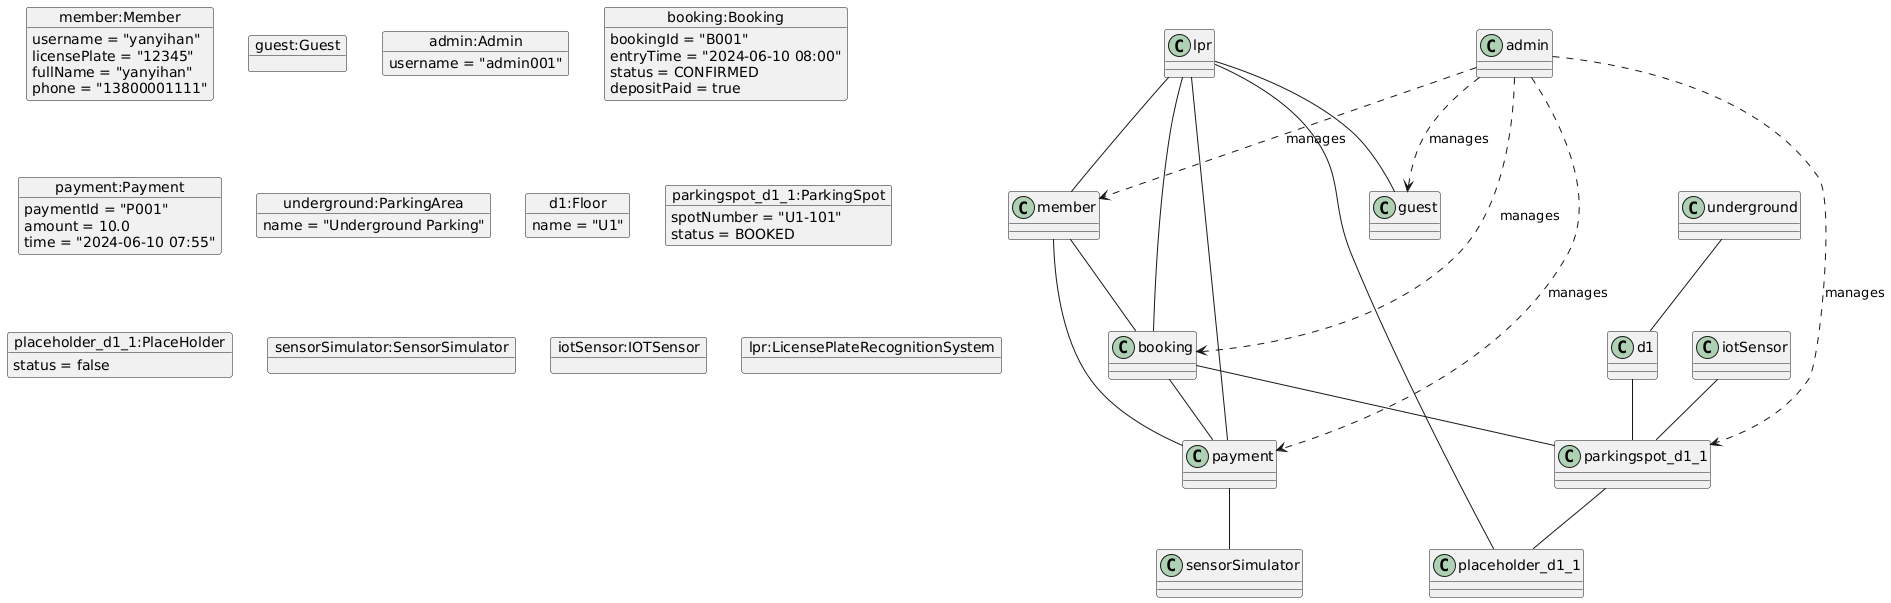

The diagram above was rendered by PlantUML. Its source (embedded in the PNG):
@startuml
object member:Member {
    username = "yanyihan"
    licensePlate = "12345"
    fullName = "yanyihan"
    phone = "13800001111"
}
object guest:Guest
object admin:Admin {
    username = "admin001"
}
object booking:Booking {
    bookingId = "B001"
    entryTime = "2024-06-10 08:00"
    status = CONFIRMED
    depositPaid = true
}
object payment:Payment {
    paymentId = "P001"
    amount = 10.0
    time = "2024-06-10 07:55"
}
object underground:ParkingArea {
    name = "Underground Parking"
}
object d1:Floor {
    name = "U1"
}
object parkingspot_d1_1:ParkingSpot {
    spotNumber = "U1-101"
    status = BOOKED
}
object placeholder_d1_1:PlaceHolder {
    status = false
}
object sensorSimulator:SensorSimulator
object iotSensor:IOTSensor
object lpr:LicensePlateRecognitionSystem

member -- booking
member -- payment
booking -- parkingspot_d1_1
booking -- payment
underground -- d1
d1 -- parkingspot_d1_1
parkingspot_d1_1 -- placeholder_d1_1
payment -- sensorSimulator
iotSensor -- parkingspot_d1_1
lpr -- member
lpr -- guest
lpr -- payment
lpr -- placeholder_d1_1
lpr -- booking
admin ..> member : manages
admin ..> guest : manages
admin ..> booking : manages
admin ..> payment : manages
admin ..> parkingspot_d1_1 : manages
@enduml